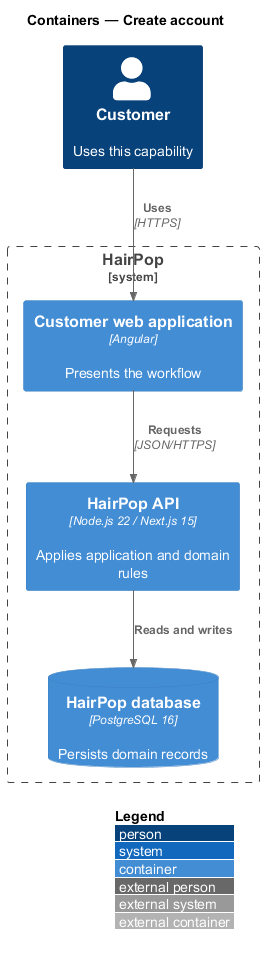

The diagram above was rendered by PlantUML. Its source (embedded in the PNG):
@startuml
!include <C4/C4_Container>
LAYOUT_WITH_LEGEND()
title Containers — Create account
Person(person, "Customer", "Uses this capability")
System_Boundary(hairpop, "HairPop") {
  Container(web, "Customer web application", "Angular", "Presents the workflow")
  Container(api, "HairPop API", "Node.js 22 / Next.js 15", "Applies application and domain rules")
  ContainerDb(db, "HairPop database", "PostgreSQL 16", "Persists domain records")
}
Rel(person, web, "Uses", "HTTPS")
Rel(web, api, "Requests", "JSON/HTTPS")
Rel(api, db, "Reads and writes")
@enduml